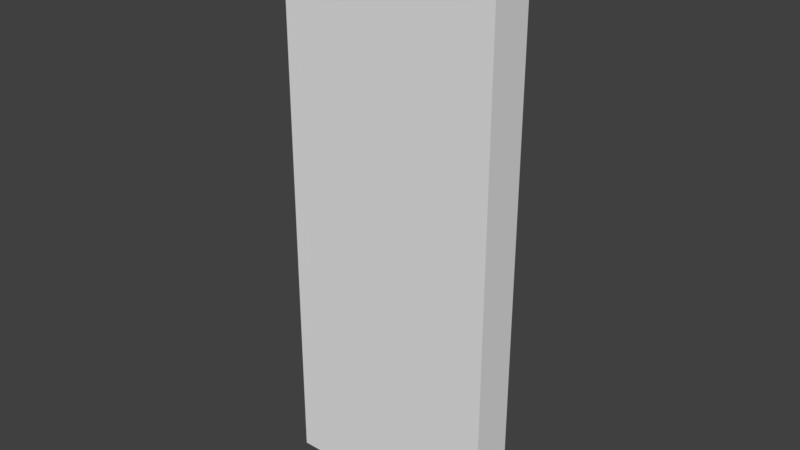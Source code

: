 # Source: A_Wall1_1x0.2x2.5.blend  (saved by Blender 2.79.0; exported with 4.5.12 LTS)
import bpy
from mathutils import Matrix  # noqa: F401  (used for matrix-valued properties, if any)

bpy.ops.wm.read_factory_settings(use_empty=True)
scene = bpy.context.scene
scene.name = 'Scene'

# ---- collections
col_collection_1 = bpy.data.collections.new('Collection 1'); scene.collection.children.link(col_collection_1)

# ---- materials (node trees are filled in below, after node groups)
mat_material = bpy.data.materials.new('Material')
mat_material.alpha_threshold = 0.0
mat_material.use_transparent_shadow = False
mat_material.roughness = 0.5
mat_material.line_color = (0.0, 0.0, 0.0, 1.0)

# ---- material node trees

# ---- world
world_world = bpy.data.worlds.new('World'); scene.world = world_world
world_world.color = (0.05088, 0.05088, 0.05088)
world_world.use_sun_shadow = False
world_world.sun_shadow_jitter_overblur = 0.0
world_world.cycles.sampling_method = 'MANUAL'

# ---- meshes
me_cube = bpy.data.meshes.new('Cube')
me_cube.from_pydata([(1.0, 0.0, -0.1), (1.0, -0.2, -0.1), (1.192e-07, -0.2, -0.1), (3.874e-07, 2.384e-07, -0.1), (1.0, -2.384e-07, 2.5), (1.0, -0.2, 2.5), (0.0, -0.2, 2.5), (2.384e-07, 0.0, 2.5)], [], [(0, 1, 2, 3), (4, 7, 6, 5), (0, 4, 5, 1), (1, 5, 6, 2), (2, 6, 7, 3), (4, 0, 3, 7)])
me_cube.materials.append(mat_material)
me_cube.use_remesh_preserve_volume = False
me_cube.use_remesh_preserve_attributes = False
me_cube.use_mirror_vertex_groups = False
me_cube.update()

# ---- objects
ob_wall1_1x0_2x2_5 = bpy.data.objects.new('Wall1_1x0.2x2.5', me_cube)

# ---- transforms, parenting, visibility, modifiers, constraints
ob_wall1_1x0_2x2_5.location = (0.0, 0.0, 0.0)
ob_wall1_1x0_2x2_5.lock_rotations_4d = False
ob_wall1_1x0_2x2_5.empty_display_type = 'ARROWS'
ob_wall1_1x0_2x2_5.lineart.crease_threshold = 0.0

# ---- collection membership
col_collection_1.objects.link(ob_wall1_1x0_2x2_5)

# ---- scene / render settings (as saved in the file)
scene.frame_start = 1; scene.frame_end = 250; scene.frame_set(1)
scene.render.engine = 'BLENDER_EEVEE_NEXT'
scene.render.resolution_percentage = 50
scene.render.dither_intensity = 0.0
scene.cycles.use_denoising = False
scene.cycles.samples = 128
scene.cycles.sampling_pattern = 'TABULATED_SOBOL'
scene.cycles.use_adaptive_sampling = False
scene.cycles.use_light_tree = False
scene.cycles.blur_glossy = 0.0
scene.cycles.sample_clamp_indirect = 0.0
scene.view_settings.view_transform = 'Standard'
bpy.context.view_layer.update()

# ---- added for rendering (the .blend has no active camera and no usable light): camera, sun
cam_auto = bpy.data.cameras.new('AutoCamera')
cam_auto.lens = 50.0
cam_auto.sensor_width = 36.0
cam_auto.clip_end = 1000.0
ob_auto_camera = bpy.data.objects.new('AutoCamera', cam_auto)
scene.collection.objects.link(ob_auto_camera)
ob_auto_camera.location = (3.08401, -3.20081, 3.26721)
ob_auto_camera.rotation_euler = (1.09748, -7.21219e-08, 0.694738)
scene.camera = ob_auto_camera
light_auto_sun = bpy.data.lights.new('AutoSun', 'SUN')
light_auto_sun.energy = 3.0
light_auto_sun.angle = 0.0523599
ob_auto_sun = bpy.data.objects.new('AutoSun', light_auto_sun)
scene.collection.objects.link(ob_auto_sun)
ob_auto_sun.rotation_euler = (0.872665, 0.174533, 0.523599)
bpy.context.view_layer.update()
